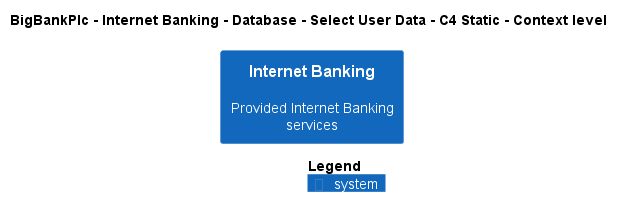

The diagram above was rendered by PlantUML. Its source (embedded in the PNG):
@startuml
!pragma layout smetana
!include ..\..\..\..\..\..\..\.c4s\C4_Context.puml

AddElementTag("c4interflow:lifecycle:new", $bgColor=green, $fontColor=#ffffff, $borderColor=green, $shadowing="False")
AddElementTag("c4interflow:lifecycle:changed", $bgColor=orange, $fontColor=#ffffff, $borderColor=orange, $shadowing="False")
AddElementTag("c4interflow:lifecycle:removed", $bgColor=red, $fontColor=#ffffff, $borderColor=red, $shadowing="False")

AddRelTag("c4interflow:lifecycle:new", $textColor=green, $lineColor=green)
AddRelTag("c4interflow:lifecycle:changed", $textColor=orange, $lineColor=orange)
AddRelTag("c4interflow:lifecycle:removed", $textColor=red, $lineColor=red)

SHOW_PERSON_PORTRAIT()
LAYOUT_TOP_DOWN()

skinparam linetype polyline

title BigBankPlc - Internet Banking - Database - Select User Data - C4 Static - Context level

System(BigBankPlc.SoftwareSystems.InternetBanking, "Internet Banking", "Provided Internet Banking services")



SHOW_LEGEND()
@enduml